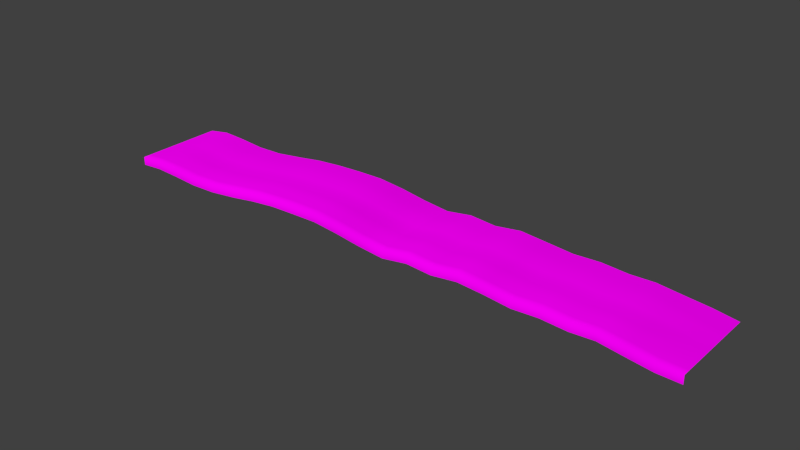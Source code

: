 # Source: architecture_ground_earth_2.blend  (saved by Blender 2.70.0; exported with 4.5.12 LTS)
import bpy
from mathutils import Matrix  # noqa: F401  (used for matrix-valued properties, if any)

bpy.ops.wm.read_factory_settings(use_empty=True)
scene = bpy.context.scene
scene.name = 'Scene'

# ---- collections
col_collection_1 = bpy.data.collections.new('Collection 1'); scene.collection.children.link(col_collection_1)

# ---- images (referenced by path relative to the original .blend; pixels are not part of the script)
import os
ASSET_DIR = os.environ.get("B2B_ASSET_DIR", "")  # directory of the original .blend (textures are referenced by path, not embedded)
HERE = os.path.dirname(os.path.abspath(__file__))  # packed textures are extracted next to this script under _unpacked/

def load_image(name, relpath, width, height, colorspace="sRGB"):
    """Load a texture the original file referenced (path relative to the .blend, or extracted next to this script)."""
    p = next((c for c in (os.path.join(HERE, relpath), os.path.join(ASSET_DIR, relpath)) if relpath and os.path.exists(c)), "")
    if p:
        img = bpy.data.images.load(p, check_existing=True)
        img.name = name
    else:  # same state as the original file: an image datablock whose file is absent (Cycles renders it pink)
        img = bpy.data.images.new(name, width, height)
        img.source = "FILE"
        img.filepath = "//" + (relpath or name)
    img.colorspace_settings.name = colorspace
    return img
img_decoration_vegetation_gras_1_normal_jpg = load_image('decoration_vegetation_gras_1_normal.jpg', 'Texturen/decoration_vegetation_gras_1_normal.jpg', 1024, 1024, 'sRGB')
img_decoration_vegetation_gras_1_diffuse_jpg = load_image('decoration_vegetation_gras_1_diffuse.jpg', 'Texturen/decoration_vegetation_gras_1_diffuse.jpg', 1024, 1024, 'sRGB')

# ---- materials (node trees are filled in below, after node groups)
mat_architecture_ground_earth_2_gras_1 = bpy.data.materials.new('architecture_ground_earth_2_gras_1')
mat_architecture_ground_earth_2_gras_1.alpha_threshold = 0.0
mat_architecture_ground_earth_2_gras_1.roughness = 0.5
mat_architecture_ground_earth_2_gras_1.line_color = (0.0, 0.0, 0.0, 1.0)

# ---- material node trees
mat_architecture_ground_earth_2_gras_1.use_nodes = True; mat_architecture_ground_earth_2_gras_1.node_tree.nodes.clear()
_N = mat_architecture_ground_earth_2_gras_1.node_tree.nodes; _L = mat_architecture_ground_earth_2_gras_1.node_tree.links
n0 = _N.new('ShaderNodeOutputMaterial'); n0.name = 'Material Output'; n0.location = (300, 300)
n1 = _N.new('ShaderNodeBsdfDiffuse'); n1.name = 'Diffuse BSDF'; n1.location = (10, 300)
n2 = _N.new('ShaderNodeTexCoord'); n2.name = 'Texture Coordinate'; n2.location = (-830, 308)
n3 = _N.new('ShaderNodeTexImage'); n3.name = 'Image Texture.001'; n3.location = (-574, 66)
n3.width = 140
n3.image = img_decoration_vegetation_gras_1_normal_jpg
n4 = _N.new('ShaderNodeNormalMap'); n4.name = 'Normal Map'; n4.location = (-332, 70)
n5 = _N.new('ShaderNodeTexImage'); n5.name = 'Image Texture'; n5.location = (-560, 285)
n5.width = 140
n5.image = img_decoration_vegetation_gras_1_diffuse_jpg
_L.new(n1.outputs[0], n0.inputs[0])
_L.new(n2.outputs[2], n5.inputs[0])
_L.new(n2.outputs[2], n3.inputs[0])
_L.new(n5.outputs[0], n1.inputs[0])
_L.new(n4.outputs[0], n1.inputs[2])
_L.new(n3.outputs[0], n4.inputs[1])
n0.is_active_output = True

# ---- world
world_world = bpy.data.worlds.new('World'); scene.world = world_world
world_world.color = (0.05088, 0.05088, 0.05088)
world_world.use_sun_shadow = False
world_world.sun_shadow_jitter_overblur = 0.0
world_world.cycles.sampling_method = 'MANUAL'
world_world.cycles.sample_map_resolution = 256

# ---- meshes
me_plane_004 = bpy.data.meshes.new('Plane.004')
me_plane_004.from_pydata([(-31.5, 0.8125, 1.971), (31.5, 0.8125, 1.971), (21.39, 0.8125, 2.504), (-26.42, 0.8125, 2.039), (26.53, 0.8125, 2.316), (-29.04, 0.8125, 2.148), (29.09, 0.8125, 1.996), (-23.69, 0.8152, 1.86), (23.9, 0.8125, 2.672), (-0.8963, 0.8125, 2.555), (10.25, 0.8125, 2.945), (-12.04, 0.8125, 3.081), (-17.61, 0.8125, 2.338), (-6.468, 0.8125, 3.229), (4.676, 0.8125, 2.74), (15.82, 0.8125, 2.483), (13.03, 0.8125, 2.765), (18.61, 0.8125, 2.655), (7.461, 0.7724, 2.6), (1.89, 0.8125, 2.294), (-3.682, 0.8125, 2.941), (-9.254, 0.8125, 3.169), (-20.79, 1.564, 2.061), (-14.83, 1.566, 2.9), (-9.254, 1.566, 3.274), (-3.682, 1.566, 3.027), (1.89, 1.566, 2.375), (7.461, 1.526, 2.683), (18.61, 1.566, 2.773), (13.03, 1.566, 2.845), (-14.83, 0.8125, 2.776), (15.82, 1.566, 2.596), (4.676, 1.566, 2.811), (-6.468, 1.566, 3.294), (-17.61, 1.566, 2.511), (-12.04, 1.566, 3.131), (10.25, 1.566, 3.038), (-0.8963, 1.566, 2.646), (23.9, 1.566, 2.71), (-23.69, 1.569, 1.977), (29.09, 1.566, 2.088), (-20.79, 0.8098, 1.959), (-29.04, 1.566, 2.199), (26.53, 1.566, 2.44), (-26.42, 1.566, 2.171), (21.39, 1.566, 2.612), (31.5, 1.612, 1.971), (-31.5, 1.612, 1.971), (-20.79, 2.574, 2.176), (-14.83, 2.577, 3.014), (-9.254, 2.577, 3.386), (-3.682, 2.577, 3.185), (1.89, 2.577, 2.495), (7.461, 2.537, 2.766), (18.61, 2.577, 2.874), (13.03, 2.577, 2.949), (15.82, 2.577, 2.731), (4.676, 2.577, 2.934), (-6.468, 2.577, 3.44), (-17.61, 2.577, 2.601), (-12.04, 2.577, 3.254), (10.25, 2.577, 3.155), (-0.8963, 2.577, 2.776), (23.9, 2.577, 2.813), (-23.69, 2.58, 2.085), (29.09, 2.577, 2.201), (-29.04, 2.577, 2.203), (26.53, 2.577, 2.56), (-26.42, 2.577, 2.302), (21.39, 2.577, 2.715), (31.5, 2.612, 1.971), (-31.5, 2.612, 1.971), (-20.79, 3.777, 2.202), (-14.83, 3.78, 3.04), (-9.254, 3.78, 3.411), (-3.682, 3.78, 3.221), (1.89, 3.78, 2.523), (7.461, 3.74, 2.785), (18.61, 3.78, 2.897), (13.03, 3.78, 2.973), (15.82, 3.78, 2.763), (4.676, 3.78, 2.962), (-6.468, 3.78, 3.473), (-17.61, 3.78, 2.622), (-12.04, 3.78, 3.282), (10.25, 3.78, 3.182), (-0.8963, 3.78, 2.806), (23.9, 3.78, 2.837), (-23.69, 3.782, 2.11), (29.09, 3.78, 2.231), (-29.04, 3.78, 2.228), (26.53, 3.78, 2.587), (-26.42, 3.78, 2.332), (21.39, 3.78, 2.739), (31.5, 3.812, 1.971), (-31.5, 3.812, 1.971), (-20.79, 4.948, 2.141), (-14.83, 4.951, 2.979), (-9.254, 4.951, 3.351), (-3.682, 4.951, 3.136), (1.89, 4.951, 2.458), (7.461, 4.911, 2.741), (18.61, 4.951, 2.843), (13.03, 4.951, 2.917), (15.82, 4.951, 2.69), (4.676, 4.951, 2.896), (-6.468, 4.951, 3.395), (-17.61, 4.951, 2.573), (-12.04, 4.951, 3.216), (10.25, 4.951, 3.119), (-0.8963, 4.951, 2.736), (23.9, 4.951, 2.781), (-23.69, 4.953, 2.051), (29.09, 4.951, 2.294), (-29.04, 4.951, 2.273), (26.53, 4.951, 2.523), (-26.42, 4.951, 2.261), (21.39, 4.951, 2.683), (31.5, 4.912, 1.971), (-31.5, 4.912, 1.971), (-20.79, 5.974, 2.211), (-14.83, 5.977, 3.048), (-9.254, 5.977, 3.42), (-3.682, 5.977, 3.233), (1.89, 5.977, 2.532), (7.461, 5.937, 2.792), (18.61, 5.977, 2.905), (13.03, 5.977, 2.98), (15.82, 5.977, 2.773), (4.676, 5.977, 2.971), (-6.468, 5.977, 3.484), (-17.61, 5.977, 2.629), (-12.04, 5.977, 3.292), (10.25, 5.977, 3.191), (-0.8963, 5.977, 2.816), (23.9, 5.977, 2.845), (-23.69, 5.98, 2.118), (29.09, 5.977, 2.211), (-29.04, 5.977, 2.243), (26.53, 5.977, 2.596), (-26.42, 5.977, 2.342), (21.39, 5.977, 2.747), (31.5, 6.012, 1.971), (-31.5, 6.012, 1.971), (-20.79, 7.129, 2.29), (-14.83, 7.132, 3.127), (-9.254, 7.132, 3.498), (-3.682, 7.132, 3.342), (1.89, 7.132, 2.615), (7.461, 7.092, 2.85), (18.61, 7.132, 2.975), (13.03, 7.132, 3.052), (15.82, 7.132, 2.866), (4.676, 7.132, 3.056), (-6.468, 7.132, 3.585), (-17.61, 7.132, 2.691), (-12.04, 7.132, 3.377), (10.25, 7.132, 3.271), (-0.8963, 7.132, 2.906), (23.9, 7.132, 2.916), (-23.69, 7.135, 2.193), (29.09, 7.132, 2.344), (-29.04, 7.132, 2.317), (26.53, 7.132, 2.679), (-26.42, 7.132, 2.432), (21.39, 7.132, 2.819), (31.5, 7.112, 1.971), (-31.5, 7.112, 1.971), (-20.79, 8.268, 2.282), (-14.83, 8.271, 3.118), (-9.254, 8.271, 3.489), (-3.682, 8.271, 3.33), (1.89, 8.271, 2.606), (7.461, 8.231, 2.843), (18.61, 8.271, 2.967), (13.03, 8.271, 3.044), (15.82, 8.271, 2.856), (4.676, 8.271, 3.047), (-6.468, 8.271, 3.574), (-17.61, 8.271, 2.684), (-12.04, 8.271, 3.367), (10.25, 8.271, 3.262), (-0.8963, 8.271, 2.896), (23.9, 8.271, 2.908), (-23.69, 8.273, 2.184), (29.09, 8.271, 2.334), (-29.04, 8.271, 2.308), (26.53, 8.271, 2.67), (-26.42, 8.271, 2.422), (21.39, 8.271, 2.811), (31.5, 8.312, 1.971), (-31.5, 8.312, 1.971), (-20.79, 9.343, 2.238), (-14.83, 9.345, 3.075), (-9.254, 9.345, 3.446), (-3.682, 9.345, 3.269), (1.89, 9.345, 2.56), (7.461, 9.305, 2.811), (18.61, 9.345, 2.928), (13.03, 9.345, 3.004), (15.82, 9.345, 2.804), (4.676, 9.345, 3.0), (-6.468, 9.345, 3.518), (-17.61, 9.345, 2.65), (-12.04, 9.345, 3.32), (10.25, 9.345, 3.217), (-0.8963, 9.345, 2.846), (23.9, 9.345, 2.869), (-23.69, 9.348, 2.143), (29.09, 9.345, 2.32), (-29.04, 9.345, 2.347), (26.53, 9.345, 2.624), (-26.42, 9.345, 2.372), (21.39, 9.345, 2.771), (31.5, 9.312, 1.971), (-31.5, 9.312, 1.971), (-20.79, 10.38, 2.174), (-14.83, 10.38, 3.012), (-9.254, 10.38, 3.384), (-3.682, 10.38, 3.182), (1.89, 10.38, 2.493), (7.461, 10.34, 2.765), (18.61, 10.38, 2.872), (13.03, 10.38, 2.947), (15.82, 10.38, 2.729), (4.676, 10.38, 2.932), (-6.468, 10.38, 3.437), (-17.61, 10.38, 2.6), (-12.04, 10.38, 3.252), (10.25, 10.38, 3.153), (-0.8963, 10.38, 2.774), (23.9, 10.38, 2.811), (-23.69, 10.39, 2.083), (29.09, 10.38, 2.331), (-29.04, 10.38, 2.394), (26.53, 10.38, 2.558), (-26.42, 10.38, 2.3), (21.39, 10.38, 2.714), (31.5, 10.41, 1.971), (-31.5, 10.41, 1.971), (-31.5, 0.8125, 1.071), (31.5, 0.8125, 1.071), (21.39, 0.8125, 1.604), (-26.42, 0.8125, 1.139), (26.53, 0.8125, 1.416), (-29.04, 0.8125, 1.248), (29.09, 0.8125, 1.096), (-23.69, 0.8152, 0.9598), (23.9, 0.8125, 1.772), (-0.8963, 0.8125, 1.655), (10.25, 0.8125, 2.045), (-12.04, 0.8125, 2.181), (-17.61, 0.8125, 1.438), (-6.468, 0.8125, 2.329), (4.676, 0.8125, 1.84), (15.82, 0.8125, 1.583), (13.03, 0.8125, 1.865), (18.61, 0.8125, 1.755), (7.461, 0.7724, 1.7), (1.89, 0.8125, 1.394), (-3.682, 0.8125, 2.041), (-9.254, 0.8125, 2.269), (-14.83, 0.8125, 1.876), (-20.79, 0.8098, 1.059)], [], [(7, 41, 22, 39), (11, 21, 24, 35), (3, 7, 39, 44), (1, 46, 40, 6), (10, 16, 29, 36), (13, 33, 24, 21), (15, 17, 28, 31), (12, 34, 22, 41), (14, 32, 26, 19), (0, 5, 42, 47), (4, 6, 40, 43), (11, 35, 23, 30), (9, 19, 26, 37), (3, 44, 42, 5), (2, 8, 38, 45), (10, 36, 27, 18), (13, 20, 25, 33), (15, 31, 29, 16), (12, 30, 23, 34), (14, 18, 27, 32), (2, 45, 28, 17), (4, 43, 38, 8), (9, 37, 25, 20), (44, 68, 66, 42), (35, 60, 49, 23), (39, 22, 48, 64), (36, 29, 55, 61), (43, 40, 65, 67), (32, 57, 52, 26), (31, 56, 55, 29), (37, 26, 52, 62), (34, 23, 49, 59), (33, 25, 51, 58), (46, 70, 65, 40), (45, 69, 54, 28), (34, 59, 48, 22), (37, 62, 51, 25), (44, 39, 64, 68), (35, 24, 50, 60), (45, 38, 63, 69), (31, 28, 54, 56), (43, 67, 63, 38), (36, 61, 53, 27), (33, 58, 50, 24), (32, 27, 53, 57), (47, 42, 66, 71), (68, 64, 88, 92), (61, 55, 79, 85), (69, 63, 87, 93), (57, 81, 76, 52), (67, 91, 87, 63), (56, 80, 79, 55), (58, 51, 75, 82), (71, 66, 90, 95), (58, 82, 74, 50), (62, 86, 75, 51), (68, 92, 90, 66), (60, 50, 74, 84), (64, 48, 72, 88), (56, 54, 78, 80), (67, 65, 89, 91), (61, 85, 77, 53), (57, 53, 77, 81), (62, 52, 76, 86), (59, 83, 72, 48), (70, 94, 89, 65), (69, 93, 78, 54), (59, 49, 73, 83), (60, 84, 73, 49), (91, 89, 113, 115), (85, 109, 101, 77), (81, 77, 101, 105), (86, 76, 100, 110), (83, 107, 96, 72), (94, 118, 113, 89), (93, 117, 102, 78), (83, 73, 97, 107), (84, 108, 97, 73), (92, 88, 112, 116), (85, 79, 103, 109), (93, 87, 111, 117), (81, 105, 100, 76), (91, 115, 111, 87), (80, 104, 103, 79), (82, 75, 99, 106), (95, 90, 114, 119), (82, 106, 98, 74), (86, 110, 99, 75), (92, 116, 114, 90), (84, 74, 98, 108), (88, 72, 96, 112), (80, 78, 102, 104), (106, 99, 123, 130), (119, 114, 138, 143), (106, 130, 122, 98), (110, 134, 123, 99), (116, 140, 138, 114), (108, 98, 122, 132), (112, 96, 120, 136), (104, 102, 126, 128), (115, 113, 137, 139), (109, 133, 125, 101), (105, 101, 125, 129), (110, 100, 124, 134), (107, 131, 120, 96), (118, 142, 137, 113), (117, 141, 126, 102), (107, 97, 121, 131), (108, 132, 121, 97), (116, 112, 136, 140), (109, 103, 127, 133), (117, 111, 135, 141), (105, 129, 124, 100), (115, 139, 135, 111), (104, 128, 127, 103), (141, 165, 150, 126), (131, 121, 145, 155), (132, 156, 145, 121), (140, 136, 160, 164), (133, 127, 151, 157), (141, 135, 159, 165), (129, 153, 148, 124), (139, 163, 159, 135), (128, 152, 151, 127), (130, 123, 147, 154), (143, 138, 162, 167), (130, 154, 146, 122), (134, 158, 147, 123), (140, 164, 162, 138), (132, 122, 146, 156), (136, 120, 144, 160), (128, 126, 150, 152), (139, 137, 161, 163), (133, 157, 149, 125), (129, 125, 149, 153), (134, 124, 148, 158), (131, 155, 144, 120), (142, 166, 161, 137), (160, 144, 168, 184), (152, 150, 174, 176), (163, 161, 185, 187), (157, 181, 173, 149), (153, 149, 173, 177), (158, 148, 172, 182), (155, 179, 168, 144), (166, 190, 185, 161), (165, 189, 174, 150), (155, 145, 169, 179), (156, 180, 169, 145), (164, 160, 184, 188), (157, 151, 175, 181), (165, 159, 183, 189), (153, 177, 172, 148), (163, 187, 183, 159), (152, 176, 175, 151), (154, 147, 171, 178), (167, 162, 186, 191), (154, 178, 170, 146), (158, 182, 171, 147), (164, 188, 186, 162), (156, 146, 170, 180), (187, 211, 207, 183), (176, 200, 199, 175), (178, 171, 195, 202), (191, 186, 210, 215), (178, 202, 194, 170), (182, 206, 195, 171), (188, 212, 210, 186), (180, 170, 194, 204), (184, 168, 192, 208), (176, 174, 198, 200), (187, 185, 209, 211), (181, 205, 197, 173), (177, 173, 197, 201), (182, 172, 196, 206), (179, 203, 192, 168), (190, 214, 209, 185), (189, 213, 198, 174), (179, 169, 193, 203), (180, 204, 193, 169), (188, 184, 208, 212), (181, 175, 199, 205), (189, 183, 207, 213), (177, 201, 196, 172), (213, 237, 222, 198), (203, 193, 217, 227), (204, 228, 217, 193), (212, 208, 232, 236), (205, 199, 223, 229), (213, 207, 231, 237), (201, 225, 220, 196), (211, 235, 231, 207), (200, 224, 223, 199), (202, 195, 219, 226), (215, 210, 234, 239), (202, 226, 218, 194), (206, 230, 219, 195), (212, 236, 234, 210), (204, 194, 218, 228), (208, 192, 216, 232), (200, 198, 222, 224), (211, 209, 233, 235), (205, 229, 221, 197), (201, 197, 221, 225), (206, 196, 220, 230), (203, 227, 216, 192), (214, 238, 233, 209), (19, 9, 249, 259), (19, 259, 254, 14), (8, 248, 244, 4), (17, 15, 255, 257), (6, 4, 244, 246), (8, 2, 242, 248), (16, 10, 250, 256), (6, 246, 241, 1), (21, 11, 251, 261), (20, 260, 249, 9), (41, 7, 247, 263), (18, 14, 254, 258), (7, 3, 243, 247), (41, 263, 252, 12), (30, 12, 252, 262), (21, 261, 253, 13), (20, 13, 253, 260), (5, 245, 243, 3), (16, 256, 255, 15), (17, 257, 242, 2), (18, 258, 250, 10), (5, 0, 240, 245), (30, 262, 251, 11)])
me_plane_004.polygons.foreach_set('use_smooth', [True] * 230)
_uv = me_plane_004.uv_layers.new(name='UVMap')
_uv.uv.foreach_set('vector', [-1.196, 3.139, -0.7871, 2.714, -0.8396, 2.597, -1.249, 3.023, 0.4096, 1.414, 0.7892, 1.021, 0.7374, 0.9082, 0.3596, 1.3, -1.582, 3.52, -1.196, 3.139, -1.249, 3.023, -1.633, 3.405, 6.469, -4.721, 6.419, -4.833, 6.081, -4.483, 6.13, -4.374, 3.5, -1.764, 3.884, -2.137, 3.832, -2.251, 3.45, -1.875, 1.164, 0.6253, 1.112, 0.5151, 0.7374, 0.9082, 0.7892, 1.021, 4.284, -2.519, 4.666, -2.928, 4.616, -3.041, 4.231, -2.636, -0.3459, 2.236, -0.397, 2.12, -0.8396, 2.597, -0.7871, 2.714, 2.734, -0.9683, 2.683, -1.08, 2.299, -0.6521, 2.355, -0.5334, -2.276, 4.236, -1.943, 3.878, -1.991, 3.774, -2.331, 4.128, 5.763, -4.02, 6.13, -4.374, 6.081, -4.483, 5.71, -4.133, 0.4096, 1.414, 0.3596, 1.3, -0.01603, 1.703, 0.03395, 1.818, 1.948, -0.1362, 2.355, -0.5334, 2.299, -0.6521, 1.894, -0.251, -1.582, 3.52, -1.633, 3.405, -1.991, 3.774, -1.943, 3.878, 5.058, -3.31, 5.394, -3.675, 5.344, -3.785, 5.005, -3.426, 3.5, -1.764, 3.45, -1.875, 3.074, -1.46, 3.126, -1.343, 1.164, 0.6253, 1.551, 0.2471, 1.497, 0.1352, 1.112, 0.5151, 4.284, -2.519, 4.231, -2.636, 3.832, -2.251, 3.884, -2.137, -0.3459, 2.236, 0.03395, 1.818, -0.01603, 1.703, -0.397, 2.12, 2.734, -0.9683, 3.126, -1.343, 3.074, -1.46, 2.683, -1.08, 5.058, -3.31, 5.005, -3.426, 4.616, -3.041, 4.666, -2.928, 5.763, -4.02, 5.71, -4.133, 5.344, -3.785, 5.394, -3.675, 1.948, -0.1362, 1.894, -0.251, 1.497, 0.1352, 1.551, 0.2471, -1.633, 3.405, -1.697, 3.263, -2.056, 3.638, -1.991, 3.774, 0.3596, 1.3, 0.2951, 1.161, -0.08162, 1.563, -0.01603, 1.703, -1.249, 3.023, -0.8396, 2.597, -0.9073, 2.453, -1.315, 2.877, 3.45, -1.875, 3.832, -2.251, 3.77, -2.395, 3.387, -2.014, 5.71, -4.133, 6.081, -4.483, 6.017, -4.629, 5.648, -4.277, 2.683, -1.08, 2.619, -1.22, 2.23, -0.7995, 2.299, -0.6521, 4.231, -2.636, 4.165, -2.783, 3.77, -2.395, 3.832, -2.251, 1.894, -0.251, 2.299, -0.6521, 2.23, -0.7995, 1.828, -0.3968, -0.397, 2.12, -0.01603, 1.703, -0.08162, 1.563, -0.4642, 1.977, 1.112, 0.5151, 1.497, 0.1352, 1.433, -0.006886, 1.048, 0.3767, 6.419, -4.833, 6.359, -4.975, 6.017, -4.629, 6.081, -4.483, 5.005, -3.426, 4.94, -3.57, 4.552, -3.183, 4.616, -3.041, -0.397, 2.12, -0.4642, 1.977, -0.9073, 2.453, -0.8396, 2.597, 1.894, -0.251, 1.828, -0.3968, 1.433, -0.006886, 1.497, 0.1352, -1.633, 3.405, -1.249, 3.023, -1.315, 2.877, -1.697, 3.263, 0.3596, 1.3, 0.7374, 0.9082, 0.6723, 0.7681, 0.2951, 1.161, 5.005, -3.426, 5.344, -3.785, 5.282, -3.924, 4.94, -3.57, 4.231, -2.636, 4.616, -3.041, 4.552, -3.183, 4.165, -2.783, 5.71, -4.133, 5.648, -4.277, 5.282, -3.924, 5.344, -3.785, 3.45, -1.875, 3.387, -2.014, 3.008, -1.605, 3.074, -1.46, 1.112, 0.5151, 1.048, 0.3767, 0.6723, 0.7681, 0.7374, 0.9082, 2.683, -1.08, 3.074, -1.46, 3.008, -1.605, 2.619, -1.22, -2.331, 4.128, -1.991, 3.774, -2.056, 3.638, -2.397, 3.993, -1.697, 3.263, -1.315, 2.877, -1.393, 2.708, -1.773, 3.098, 3.387, -2.014, 3.77, -2.395, 3.697, -2.564, 3.313, -2.178, 4.94, -3.57, 5.282, -3.924, 5.211, -4.088, 4.866, -3.739, 2.619, -1.22, 2.542, -1.383, 2.151, -0.9701, 2.23, -0.7995, 5.648, -4.277, 5.578, -4.448, 5.211, -4.088, 5.282, -3.924, 4.165, -2.783, 4.09, -2.954, 3.697, -2.564, 3.77, -2.395, 1.048, 0.3767, 1.433, -0.006886, 1.359, -0.175, 0.9744, 0.2137, -2.397, 3.993, -2.056, 3.638, -2.134, 3.474, -2.477, 3.831, 1.048, 0.3767, 0.9744, 0.2137, 0.5958, 0.6052, 0.6723, 0.7681, 1.828, -0.3968, 1.754, -0.5685, 1.359, -0.175, 1.433, -0.006886, -1.697, 3.263, -1.773, 3.098, -2.134, 3.474, -2.056, 3.638, 0.2951, 1.161, 0.6723, 0.7681, 0.5958, 0.6052, 0.218, 0.9998, -1.315, 2.877, -0.9073, 2.453, -0.9876, 2.286, -1.393, 2.708, 4.165, -2.783, 4.552, -3.183, 4.479, -3.35, 4.09, -2.954, 5.648, -4.277, 6.017, -4.629, 5.945, -4.802, 5.578, -4.448, 3.387, -2.014, 3.313, -2.178, 2.931, -1.773, 3.008, -1.605, 2.619, -1.22, 3.008, -1.605, 2.931, -1.773, 2.542, -1.383, 1.828, -0.3968, 2.23, -0.7995, 2.151, -0.9701, 1.754, -0.5685, -0.4642, 1.977, -0.5452, 1.814, -0.9876, 2.286, -0.9073, 2.453, 6.359, -4.975, 6.288, -5.146, 5.945, -4.802, 6.017, -4.629, 4.94, -3.57, 4.866, -3.739, 4.479, -3.35, 4.552, -3.183, -0.4642, 1.977, -0.08162, 1.563, -0.161, 1.402, -0.5452, 1.814, 0.2951, 1.161, 0.218, 0.9998, -0.161, 1.402, -0.08162, 1.563, 5.578, -4.448, 5.945, -4.802, 5.874, -4.969, 5.513, -4.617, 3.313, -2.178, 3.239, -2.339, 2.855, -1.935, 2.931, -1.773, 2.542, -1.383, 2.931, -1.773, 2.855, -1.935, 2.466, -1.544, 1.754, -0.5685, 2.151, -0.9701, 2.074, -1.135, 1.682, -0.7366, -0.5452, 1.814, -0.6262, 1.658, -1.067, 2.126, -0.9876, 2.286, 6.288, -5.146, 6.222, -5.303, 5.874, -4.969, 5.945, -4.802, 4.866, -3.739, 4.794, -3.903, 4.406, -3.514, 4.479, -3.35, -0.5452, 1.814, -0.161, 1.402, -0.241, 1.247, -0.6262, 1.658, 0.218, 0.9998, 0.1407, 0.8429, -0.241, 1.247, -0.161, 1.402, -1.773, 3.098, -1.393, 2.708, -1.469, 2.545, -1.848, 2.937, 3.313, -2.178, 3.697, -2.564, 3.628, -2.73, 3.239, -2.339, 4.866, -3.739, 5.211, -4.088, 5.142, -4.253, 4.794, -3.903, 2.542, -1.383, 2.466, -1.544, 2.074, -1.135, 2.151, -0.9701, 5.578, -4.448, 5.513, -4.617, 5.142, -4.253, 5.211, -4.088, 4.09, -2.954, 4.018, -3.12, 3.628, -2.73, 3.697, -2.564, 0.9744, 0.2137, 1.359, -0.175, 1.289, -0.341, 0.902, 0.05177, -2.477, 3.831, -2.134, 3.474, -2.209, 3.314, -2.55, 3.682, 0.9744, 0.2137, 0.902, 0.05177, 0.5206, 0.4464, 0.5958, 0.6052, 1.754, -0.5685, 1.682, -0.7366, 1.289, -0.341, 1.359, -0.175, -1.773, 3.098, -1.848, 2.937, -2.209, 3.314, -2.134, 3.474, 0.218, 0.9998, 0.5958, 0.6052, 0.5206, 0.4464, 0.1407, 0.8429, -1.393, 2.708, -0.9876, 2.286, -1.067, 2.126, -1.469, 2.545, 4.09, -2.954, 4.479, -3.35, 4.406, -3.514, 4.018, -3.12, 0.902, 0.05177, 1.289, -0.341, 1.223, -0.4831, 0.8365, -0.08947, -2.55, 3.682, -2.209, 3.314, -2.277, 3.175, -2.623, 3.533, 0.902, 0.05177, 0.8365, -0.08947, 0.4552, 0.3056, 0.5206, 0.4464, 1.682, -0.7366, 1.616, -0.8802, 1.223, -0.4831, 1.289, -0.341, -1.848, 2.937, -1.915, 2.795, -2.277, 3.175, -2.209, 3.314, 0.1407, 0.8429, 0.5206, 0.4464, 0.4552, 0.3056, 0.0748, 0.7021, -1.469, 2.545, -1.067, 2.126, -1.134, 1.982, -1.536, 2.402, 4.018, -3.12, 4.406, -3.514, 4.343, -3.659, 3.954, -3.265, 5.513, -4.617, 5.874, -4.969, 5.817, -5.12, 5.45, -4.762, 3.239, -2.339, 3.175, -2.483, 2.791, -2.078, 2.855, -1.935, 2.466, -1.544, 2.855, -1.935, 2.791, -2.078, 2.4, -1.688, 1.682, -0.7366, 2.074, -1.135, 2.008, -1.279, 1.616, -0.8802, -0.6262, 1.658, -0.6928, 1.515, -1.134, 1.982, -1.067, 2.126, 6.222, -5.303, 6.158, -5.461, 5.817, -5.12, 5.874, -4.969, 4.794, -3.903, 4.731, -4.047, 4.343, -3.659, 4.406, -3.514, -0.6262, 1.658, -0.241, 1.247, -0.3071, 1.105, -0.6928, 1.515, 0.1407, 0.8429, 0.0748, 0.7021, -0.3071, 1.105, -0.241, 1.247, -1.848, 2.937, -1.469, 2.545, -1.536, 2.402, -1.915, 2.795, 3.239, -2.339, 3.628, -2.73, 3.563, -2.874, 3.175, -2.483, 4.794, -3.903, 5.142, -4.253, 5.079, -4.398, 4.731, -4.047, 2.466, -1.544, 2.4, -1.688, 2.008, -1.279, 2.074, -1.135, 5.513, -4.617, 5.45, -4.762, 5.079, -4.398, 5.142, -4.253, 4.018, -3.12, 3.954, -3.265, 3.563, -2.874, 3.628, -2.73, 4.731, -4.047, 4.661, -4.211, 4.272, -3.822, 4.343, -3.659, -0.6928, 1.515, -0.3071, 1.105, -0.381, 0.9456, -0.7674, 1.354, 0.0748, 0.7021, 0.0009116, 0.5434, -0.381, 0.9456, -0.3071, 1.105, -1.915, 2.795, -1.536, 2.402, -1.613, 2.242, -1.99, 2.635, 3.175, -2.483, 3.563, -2.874, 3.49, -3.035, 3.104, -2.645, 4.731, -4.047, 5.079, -4.398, 5.009, -4.56, 4.661, -4.211, 2.4, -1.688, 2.327, -1.85, 1.934, -1.443, 2.008, -1.279, 5.45, -4.762, 5.379, -4.924, 5.009, -4.56, 5.079, -4.398, 3.954, -3.265, 3.882, -3.429, 3.49, -3.035, 3.563, -2.874, 0.8365, -0.08947, 1.223, -0.4831, 1.148, -0.6424, 0.7626, -0.248, -2.623, 3.533, -2.277, 3.175, -2.351, 3.014, -2.695, 3.385, 0.8365, -0.08947, 0.7626, -0.248, 0.3813, 0.1466, 0.4552, 0.3056, 1.616, -0.8802, 1.54, -1.041, 1.148, -0.6424, 1.223, -0.4831, -1.915, 2.795, -1.99, 2.635, -2.351, 3.014, -2.277, 3.175, 0.0748, 0.7021, 0.4552, 0.3056, 0.3813, 0.1466, 0.0009116, 0.5434, -1.536, 2.402, -1.134, 1.982, -1.21, 1.821, -1.613, 2.242, 3.954, -3.265, 4.343, -3.659, 4.272, -3.822, 3.882, -3.429, 5.45, -4.762, 5.817, -5.12, 5.742, -5.281, 5.379, -4.924, 3.175, -2.483, 3.104, -2.645, 2.718, -2.241, 2.791, -2.078, 2.4, -1.688, 2.791, -2.078, 2.718, -2.241, 2.327, -1.85, 1.616, -0.8802, 2.008, -1.279, 1.934, -1.443, 1.54, -1.041, -0.6928, 1.515, -0.7674, 1.354, -1.21, 1.821, -1.134, 1.982, 6.158, -5.461, 6.093, -5.618, 5.742, -5.281, 5.817, -5.12, -1.613, 2.242, -1.21, 1.821, -1.285, 1.665, -1.687, 2.085, 3.882, -3.429, 4.272, -3.822, 4.202, -3.982, 3.812, -3.59, 5.379, -4.924, 5.742, -5.281, 5.676, -5.444, 5.312, -5.086, 3.104, -2.645, 3.033, -2.803, 2.645, -2.4, 2.718, -2.241, 2.327, -1.85, 2.718, -2.241, 2.645, -2.4, 2.255, -2.007, 1.54, -1.041, 1.934, -1.443, 1.861, -1.604, 1.468, -1.201, -0.7674, 1.354, -0.8428, 1.199, -1.285, 1.665, -1.21, 1.821, 6.093, -5.618, 6.022, -5.791, 5.676, -5.444, 5.742, -5.281, 4.661, -4.211, 4.592, -4.372, 4.202, -3.982, 4.272, -3.822, -0.7674, 1.354, -0.381, 0.9456, -0.4559, 0.792, -0.8428, 1.199, 0.0009116, 0.5434, -0.07305, 0.3897, -0.4559, 0.792, -0.381, 0.9456, -1.99, 2.635, -1.613, 2.242, -1.687, 2.085, -2.064, 2.48, 3.104, -2.645, 3.49, -3.035, 3.42, -3.195, 3.033, -2.803, 4.661, -4.211, 5.009, -4.56, 4.942, -4.72, 4.592, -4.372, 2.327, -1.85, 2.255, -2.007, 1.861, -1.604, 1.934, -1.443, 5.379, -4.924, 5.312, -5.086, 4.942, -4.72, 5.009, -4.56, 3.882, -3.429, 3.812, -3.59, 3.42, -3.195, 3.49, -3.035, 0.7626, -0.248, 1.148, -0.6424, 1.077, -0.8006, 0.691, -0.4041, -2.695, 3.385, -2.351, 3.014, -2.427, 2.86, -2.775, 3.223, 0.7626, -0.248, 0.691, -0.4041, 0.3083, -0.008728, 0.3813, 0.1466, 1.54, -1.041, 1.468, -1.201, 1.077, -0.8006, 1.148, -0.6424, -1.99, 2.635, -2.064, 2.48, -2.427, 2.86, -2.351, 3.014, 0.0009116, 0.5434, 0.3813, 0.1466, 0.3083, -0.008728, -0.07305, 0.3897, 5.312, -5.086, 5.25, -5.24, 4.878, -4.872, 4.942, -4.72, 3.812, -3.59, 3.745, -3.743, 3.354, -3.346, 3.42, -3.195, 0.691, -0.4041, 1.077, -0.8006, 1.01, -0.9511, 0.6232, -0.5527, -2.775, 3.223, -2.427, 2.86, -2.497, 2.712, -2.842, 3.088, 0.691, -0.4041, 0.6232, -0.5527, 0.2388, -0.1558, 0.3083, -0.008728, 1.468, -1.201, 1.401, -1.352, 1.01, -0.9511, 1.077, -0.8006, -2.064, 2.48, -2.135, 2.334, -2.497, 2.712, -2.427, 2.86, -0.07305, 0.3897, 0.3083, -0.008728, 0.2388, -0.1558, -0.1438, 0.2443, -1.687, 2.085, -1.285, 1.665, -1.356, 1.518, -1.758, 1.937, 3.812, -3.59, 4.202, -3.982, 4.137, -4.133, 3.745, -3.743, 5.312, -5.086, 5.676, -5.444, 5.613, -5.598, 5.25, -5.24, 3.033, -2.803, 2.966, -2.952, 2.576, -2.551, 2.645, -2.4, 2.255, -2.007, 2.645, -2.4, 2.576, -2.551, 2.186, -2.156, 1.468, -1.201, 1.861, -1.604, 1.792, -1.755, 1.401, -1.352, -0.8428, 1.199, -0.9151, 1.054, -1.356, 1.518, -1.285, 1.665, 6.022, -5.791, 5.964, -5.934, 5.613, -5.598, 5.676, -5.444, 4.592, -4.372, 4.526, -4.525, 4.137, -4.133, 4.202, -3.982, -0.8428, 1.199, -0.4559, 0.792, -0.5278, 0.6474, -0.9151, 1.054, -0.07305, 0.3897, -0.1438, 0.2443, -0.5278, 0.6474, -0.4559, 0.792, -2.064, 2.48, -1.687, 2.085, -1.758, 1.937, -2.135, 2.334, 3.033, -2.803, 3.42, -3.195, 3.354, -3.346, 2.966, -2.952, 4.592, -4.372, 4.942, -4.72, 4.878, -4.872, 4.526, -4.525, 2.255, -2.007, 2.186, -2.156, 1.792, -1.755, 1.861, -1.604, 4.526, -4.525, 4.463, -4.674, 4.073, -4.281, 4.137, -4.133, -0.9151, 1.054, -0.5278, 0.6474, -0.5982, 0.5074, -0.9856, 0.9139, -0.1438, 0.2443, -0.2131, 0.1031, -0.5982, 0.5074, -0.5278, 0.6474, -2.135, 2.334, -1.758, 1.937, -1.826, 1.794, -2.202, 2.19, 2.966, -2.952, 3.354, -3.346, 3.29, -3.494, 2.901, -3.099, 4.526, -4.525, 4.878, -4.872, 4.816, -5.022, 4.463, -4.674, 2.186, -2.156, 2.119, -2.3, 1.725, -1.901, 1.792, -1.755, 5.25, -5.24, 5.19, -5.392, 4.816, -5.022, 4.878, -4.872, 3.745, -3.743, 3.681, -3.891, 3.29, -3.494, 3.354, -3.346, 0.6232, -0.5527, 1.01, -0.9511, 0.9457, -1.098, 0.5572, -0.6978, -2.842, 3.088, -2.497, 2.712, -2.564, 2.569, -2.916, 2.941, 0.6232, -0.5527, 0.5572, -0.6978, 0.171, -0.2989, 0.2388, -0.1558, 1.401, -1.352, 1.336, -1.499, 0.9457, -1.098, 1.01, -0.9511, -2.135, 2.334, -2.202, 2.19, -2.564, 2.569, -2.497, 2.712, -0.1438, 0.2443, 0.2388, -0.1558, 0.171, -0.2989, -0.2131, 0.1031, -1.758, 1.937, -1.356, 1.518, -1.426, 1.376, -1.826, 1.794, 3.745, -3.743, 4.137, -4.133, 4.073, -4.281, 3.681, -3.891, 5.25, -5.24, 5.613, -5.598, 5.552, -5.747, 5.19, -5.392, 2.966, -2.952, 2.901, -3.099, 2.51, -2.696, 2.576, -2.551, 2.186, -2.156, 2.576, -2.551, 2.51, -2.696, 2.119, -2.3, 1.401, -1.352, 1.792, -1.755, 1.725, -1.901, 1.336, -1.499, -0.9151, 1.054, -0.9856, 0.9139, -1.426, 1.376, -1.356, 1.518, 5.964, -5.934, 5.899, -6.092, 5.552, -5.747, 5.613, -5.598, 2.355, -0.5334, 1.948, -0.1362, 2.014, -0.02113, 2.412, -0.4043, 2.355, -0.5334, 2.412, -0.4043, 2.785, -0.8418, 2.734, -0.9683, 5.394, -3.675, 5.452, -3.556, 5.828, -3.907, 5.763, -4.02, 4.666, -2.928, 4.284, -2.519, 4.343, -2.394, 4.722, -2.805, 6.13, -4.374, 5.763, -4.02, 5.828, -3.907, 6.192, -4.253, 5.394, -3.675, 5.058, -3.31, 5.114, -3.184, 5.452, -3.556, 3.884, -2.137, 3.5, -1.764, 3.554, -1.639, 3.945, -2.018, 6.13, -4.374, 6.192, -4.253, 6.527, -4.597, 6.469, -4.721, 0.7892, 1.021, 0.4096, 1.414, 0.4593, 1.544, 0.8441, 1.147, 1.551, 0.2471, 1.617, 0.3599, 2.014, -0.02113, 1.948, -0.1362, -0.7871, 2.714, -1.196, 3.139, -1.137, 3.265, -0.7361, 2.846, 3.126, -1.343, 2.734, -0.9683, 2.785, -0.8418, 3.18, -1.213, -1.196, 3.139, -1.582, 3.52, -1.522, 3.64, -1.137, 3.265, -0.7871, 2.714, -0.7361, 2.846, -0.3006, 2.372, -0.3459, 2.236, 0.03395, 1.818, -0.3459, 2.236, -0.3006, 2.372, 0.07888, 1.952, 0.7892, 1.021, 0.8441, 1.147, 1.225, 0.7443, 1.164, 0.6253, 1.551, 0.2471, 1.164, 0.6253, 1.225, 0.7443, 1.617, 0.3599, -1.943, 3.878, -1.888, 4.003, -1.522, 3.64, -1.582, 3.52, 3.884, -2.137, 3.945, -2.018, 4.343, -2.394, 4.284, -2.519, 4.666, -2.928, 4.722, -2.805, 5.114, -3.184, 5.058, -3.31, 3.126, -1.343, 3.18, -1.213, 3.554, -1.639, 3.5, -1.764, -1.943, 3.878, -2.276, 4.236, -2.224, 4.365, -1.888, 4.003, 0.03395, 1.818, 0.07888, 1.952, 0.4593, 1.544, 0.4096, 1.414])
me_plane_004.materials.append(mat_architecture_ground_earth_2_gras_1)
me_plane_004.use_remesh_preserve_volume = False
me_plane_004.use_remesh_preserve_attributes = False
me_plane_004.use_mirror_vertex_groups = False
me_plane_004.update()

# ---- objects
ob_plane_002 = bpy.data.objects.new('Plane.002', me_plane_004)

# ---- transforms, parenting, visibility, modifiers, constraints
ob_plane_002.location = (76.5, 0.2875, 0.2288)
ob_plane_002.lineart.crease_threshold = 0.0

# ---- collection membership
col_collection_1.objects.link(ob_plane_002)

# ---- scene / render settings (as saved in the file)
scene.frame_start = 1; scene.frame_end = 250; scene.frame_set(1)
scene.render.engine = 'CYCLES'
scene.render.resolution_percentage = 50
scene.render.dither_intensity = 0.0
scene.cycles.use_denoising = False
scene.cycles.samples = 10
scene.cycles.sampling_pattern = 'TABULATED_SOBOL'
scene.cycles.light_sampling_threshold = 0.0
scene.cycles.use_adaptive_sampling = False
scene.cycles.use_light_tree = False
scene.cycles.blur_glossy = 0.0
scene.cycles.volume_bounces = 1
scene.cycles.pixel_filter_type = 'GAUSSIAN'
scene.cycles.sample_clamp_indirect = 0.0
scene.view_settings.view_transform = 'Standard'
bpy.context.view_layer.update()

# ---- added for rendering (the .blend has no active camera and no usable light): camera, sun
cam_auto = bpy.data.cameras.new('AutoCamera')
cam_auto.lens = 50.0
cam_auto.sensor_width = 36.0
cam_auto.clip_end = 1035.75
ob_auto_camera = bpy.data.objects.new('AutoCamera', cam_auto)
scene.collection.objects.link(ob_auto_camera)
ob_auto_camera.location = (135.518, -64.9412, 49.7153)
ob_auto_camera.rotation_euler = (1.09748, -7.21219e-08, 0.694738)
scene.camera = ob_auto_camera
light_auto_sun = bpy.data.lights.new('AutoSun', 'SUN')
light_auto_sun.energy = 3.0
light_auto_sun.angle = 0.0523599
ob_auto_sun = bpy.data.objects.new('AutoSun', light_auto_sun)
scene.collection.objects.link(ob_auto_sun)
ob_auto_sun.rotation_euler = (0.872665, 0.174533, 0.523599)
bpy.context.view_layer.update()
